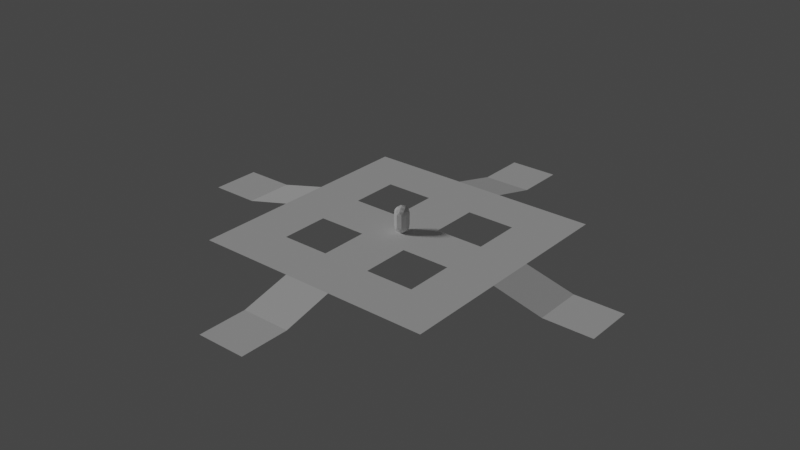 # Source: four-color.blend  (saved by Blender 3.2.14; exported with 4.5.12 LTS)
import bpy
from mathutils import Matrix  # noqa: F401  (used for matrix-valued properties, if any)

bpy.ops.wm.read_factory_settings(use_empty=True)
scene = bpy.context.scene
scene.name = 'Scene'

# ---- collections
col_walkmeshes = bpy.data.collections.new('WalkMeshes'); scene.collection.children.link(col_walkmeshes)
col_platforms = bpy.data.collections.new('Platforms'); scene.collection.children.link(col_platforms)

# ---- images (referenced by path relative to the original .blend; pixels are not part of the script)
import os
ASSET_DIR = os.environ.get("B2B_ASSET_DIR", "")  # directory of the original .blend (textures are referenced by path, not embedded)
HERE = os.path.dirname(os.path.abspath(__file__))  # packed textures are extracted next to this script under _unpacked/

def load_image(name, relpath, width, height, colorspace="sRGB"):
    """Load a texture the original file referenced (path relative to the .blend, or extracted next to this script)."""
    p = next((c for c in (os.path.join(HERE, relpath), os.path.join(ASSET_DIR, relpath)) if relpath and os.path.exists(c)), "")
    if p:
        img = bpy.data.images.load(p, check_existing=True)
        img.name = name
    else:  # same state as the original file: an image datablock whose file is absent (Cycles renders it pink)
        img = bpy.data.images.new(name, width, height)
        img.source = "FILE"
        img.filepath = "//" + (relpath or name)
    img.colorspace_settings.name = colorspace
    return img
img_material_001_base_color = load_image('Material.001 Base Color', '', 1024, 1024, 'sRGB')

# ---- materials (node trees are filled in below, after node groups)
mat_material_001 = bpy.data.materials.new('Material.001')
mat_material_001.use_transparent_shadow = False

# ---- material node trees
mat_material_001.use_nodes = True; mat_material_001.node_tree.nodes.clear()
_N = mat_material_001.node_tree.nodes; _L = mat_material_001.node_tree.links
n0 = _N.new('ShaderNodeBsdfPrincipled'); n0.name = 'Principled BSDF'; n0.location = (10, 300)
n0.distribution = 'GGX'
n0.subsurface_method = 'RANDOM_WALK_SKIN'
n0.inputs[3].default_value = 1.45
n0.inputs[27].default_value = (0.0, 0.0, 0.0, 1.0)
n0.inputs[28].default_value = 1.0
n1 = _N.new('ShaderNodeOutputMaterial'); n1.name = 'Material Output'; n1.location = (300, 300)
n2 = _N.new('ShaderNodeTexImage'); n2.name = 'Image Texture'; n2.location = (-280, 260)
n2.image = img_material_001_base_color
_L.new(n0.outputs[0], n1.inputs[0])
_L.new(n2.outputs[0], n0.inputs[0])
n1.is_active_output = True

# ---- world
world_world = bpy.data.worlds.new('World'); scene.world = world_world
world_world.use_nodes = True; world_world.node_tree.nodes.clear()
_N = world_world.node_tree.nodes; _L = world_world.node_tree.links
n0 = _N.new('ShaderNodeOutputWorld'); n0.name = 'World Output'; n0.location = (300, 300)
n1 = _N.new('ShaderNodeBackground'); n1.name = 'Background'; n1.location = (10, 300)
n1.inputs[0].default_value = (0.05088, 0.05088, 0.05088, 1.0)
_L.new(n1.outputs[0], n0.inputs[0])
n0.is_active_output = True
world_world.color = (0.05088, 0.05088, 0.05088)
world_world.use_sun_shadow = False
world_world.sun_shadow_jitter_overblur = 0.0

# ---- lights
light_hemi_001 = bpy.data.lights.new('Hemi.001', 'SUN')
light_hemi_001.transmission_factor = 0.0
light_hemi_001.angle = 0.1993
light_hemi_001.energy = 1.0
light_hemi_001.shadow_buffer_clip_start = 0.5
light_hemi_001.shadow_soft_size = 0.1
light_hemi_001.shadow_cascade_max_distance = 1000.0

# ---- meshes
me_player = bpy.data.meshes.new('Player')
me_player.from_pydata([(-5.677e-10, 1.987e-09, 0.0), (0.4342, -0.3154, 0.3317), (-0.1658, -0.5104, 0.3317), (-0.5367, 1.987e-09, 0.3317), (-0.1658, 0.5104, 0.3317), (0.4342, 0.3154, 0.3317), (-0.09747, -0.3, 0.08961), (0.2552, -0.1854, 0.08961), (0.1577, -0.4854, 0.2846), (0.5104, 1.987e-09, 0.2846), (0.2552, 0.1854, 0.08961), (-0.3154, 1.987e-09, 0.08961), (-0.4129, -0.3, 0.2846), (-0.09747, 0.3, 0.08961), (-0.4129, 0.3, 0.2846), (0.1577, 0.4854, 0.2846), (0.5706, -0.1854, 0.6), (0.5706, 0.1854, 0.6), (-5.677e-10, -0.6, 0.6), (0.3527, -0.4854, 0.6), (-0.5706, -0.1854, 0.6), (-0.3527, -0.4854, 0.6), (-0.3527, 0.4854, 0.6), (-0.5706, 0.1854, 0.6), (0.3527, 0.4854, 0.6), (-5.677e-10, 0.6, 0.6), (0.09747, 0.3, 2.11), (-0.2552, 0.1854, 2.11), (-0.2552, -0.1854, 2.11), (0.3154, -9.671e-10, 2.11), (0.09747, -0.3, 2.11), (0.4129, 0.3, 1.915), (-0.1577, 0.4854, 1.915), (-0.5104, -9.671e-10, 1.915), (-0.1577, -0.4854, 1.915), (0.4129, -0.3, 1.915), (-2.093e-06, 0.6, 1.6), (0.3527, 0.4854, 1.6), (-0.5706, 0.1854, 1.6), (-0.3527, 0.4854, 1.6), (-0.3527, -0.4854, 1.6), (-0.5706, -0.1854, 1.6), (0.3527, -0.4854, 1.6), (-2.093e-06, -0.6, 1.6), (0.5706, 0.1854, 1.6), (0.5706, -0.1854, 1.6), (-2.093e-06, -9.671e-10, 2.2), (0.5367, -9.671e-10, 1.868), (0.1658, 0.5104, 1.868), (-0.4342, 0.3154, 1.868), (-0.4342, -0.3154, 1.868), (0.1658, -0.5104, 1.868)], [], [(0, 7, 6), (1, 7, 9), (0, 6, 11), (0, 11, 13), (0, 13, 10), (1, 9, 16), (2, 8, 18), (3, 12, 20), (4, 14, 22), (5, 15, 24), (1, 16, 19), (2, 18, 21), (3, 20, 23), (4, 22, 25), (5, 24, 17), (21, 18, 43, 40), (16, 17, 44, 45), (19, 16, 45, 42), (24, 25, 36, 37), (22, 23, 38, 39), (17, 24, 37, 44), (24, 15, 25), (15, 4, 25), (25, 22, 39, 36), (22, 14, 23), (14, 3, 23), (20, 21, 40, 41), (20, 12, 21), (12, 2, 21), (18, 19, 42, 43), (18, 8, 19), (8, 1, 19), (23, 20, 41, 38), (16, 9, 17), (9, 5, 17), (10, 15, 5), (10, 13, 15), (13, 4, 15), (13, 14, 4), (13, 11, 14), (11, 3, 14), (11, 12, 3), (11, 6, 12), (6, 2, 12), (9, 10, 5), (9, 7, 10), (7, 0, 10), (6, 8, 2), (6, 7, 8), (7, 1, 8), (41, 40, 50), (42, 35, 51), (38, 41, 33), (36, 32, 48), (51, 35, 30), (43, 51, 34), (44, 31, 47), (50, 34, 28), (39, 38, 49), (44, 37, 31), (49, 33, 27), (37, 48, 31), (48, 32, 26), (36, 39, 32), (47, 31, 29), (39, 49, 32), (41, 50, 33), (26, 27, 46), (40, 43, 34), (42, 45, 35), (29, 26, 46), (37, 36, 48), (43, 42, 51), (29, 31, 26), (31, 48, 26), (26, 32, 27), (38, 33, 49), (45, 47, 35), (32, 49, 27), (45, 44, 47), (27, 28, 46), (27, 33, 28), (34, 51, 30), (40, 34, 50), (28, 34, 30), (28, 30, 46), (33, 50, 28), (35, 47, 29), (30, 29, 46), (30, 35, 29)])
me_player.use_remesh_preserve_volume = False
me_player.use_remesh_preserve_attributes = False
me_player.use_mirror_vertex_groups = False
me_player.update()
me_walkmesh = bpy.data.meshes.new('WalkMesh')
me_walkmesh.from_pydata([(-2.1, -2.1, 0.0), (1.9, -2.1, 0.0), (-2.1, 1.9, 0.0), (1.9, 1.9, 0.0), (-2.1, -6.1, 0.0), (1.9, -6.1, 0.0), (-2.1, -10.1, 0.0), (1.9, -10.1, 0.0), (-2.1, -14.1, -1.0), (1.9, -14.1, -1.0), (5.9, 1.9, 0.0), (9.9, -2.1, 0.0), (13.9, -2.1, -1.0), (13.9, 1.9, -1.0), (-6.1, -2.1, 0.0), (-6.1, 1.9, 0.0), (-10.1, 1.9, 0.0), (-14.1, -2.1, -1.0), (-14.1, 1.9, -1.0), (-2.1, 5.9, 0.0), (1.9, 5.9, 0.0), (-2.1, 9.9, 0.0), (1.9, 9.9, 0.0), (-2.1, 13.9, -1.0), (1.9, 13.9, -1.0), (-6.1, -6.1, 0.0), (-6.1, -10.1, 0.0), (-10.1, -6.1, 0.0), (-10.1, -10.1, 0.0), (-10.1, -2.1, 0.0), (-6.1, 5.9, 0.0), (-10.1, 5.9, 0.0), (-6.1, 9.9, 0.0), (-10.1, 9.9, 0.0), (5.9, 5.9, 0.0), (5.9, 9.9, 0.0), (9.9, 5.9, 0.0), (9.9, 9.9, 0.0), (9.9, 1.9, 0.0), (5.9, -6.1, 0.0), (5.9, -10.1, 0.0), (9.9, -6.1, 0.0), (9.9, -10.1, 0.0), (5.9, -2.1, 0.0), (17.9, -2.1, -1.0), (17.9, 1.9, -1.0), (-2.1, 17.9, -1.0), (1.9, 17.9, -1.0), (-18.1, -2.1, -1.0), (-18.1, 1.9, -1.0), (-2.1, -18.1, -1.0), (1.9, -18.1, -1.0)], [], [(1, 2, 0), (0, 5, 1), (4, 7, 5), (6, 9, 7), (1, 10, 3), (43, 38, 10), (11, 13, 38), (2, 14, 0), (15, 29, 14), (16, 17, 29), (3, 19, 2), (20, 21, 19), (22, 23, 21), (4, 26, 6), (25, 28, 26), (25, 29, 27), (15, 31, 16), (30, 33, 31), (30, 21, 32), (20, 35, 22), (34, 37, 35), (34, 38, 36), (7, 39, 5), (40, 41, 39), (41, 43, 39), (12, 45, 13), (24, 46, 23), (18, 48, 17), (8, 51, 9), (1, 3, 2), (0, 4, 5), (4, 6, 7), (6, 8, 9), (1, 43, 10), (43, 11, 38), (11, 12, 13), (2, 15, 14), (15, 16, 29), (16, 18, 17), (3, 20, 19), (20, 22, 21), (22, 24, 23), (4, 25, 26), (25, 27, 28), (25, 14, 29), (15, 30, 31), (30, 32, 33), (30, 19, 21), (20, 34, 35), (34, 36, 37), (34, 10, 38), (7, 40, 39), (40, 42, 41), (41, 11, 43), (12, 44, 45), (24, 47, 46), (18, 49, 48), (8, 50, 51)])
_uv = me_walkmesh.uv_layers.new(name='UVMap')
_uv.uv.foreach_set('vector', [1.0, 0.0, 0.0, 1.0, 0.0, 0.0, 0.0, 0.0, 1.0, 0.0, 1.0, 0.0, 0.0, 0.0, 1.0, 0.0, 1.0, 0.0, 0.0, 0.0, 1.0, 0.0, 1.0, 0.0, 1.0, 0.0, 1.0, 1.0, 1.0, 1.0, 1.0, 0.0, 1.0, 1.0, 1.0, 1.0, 1.0, 0.0, 1.0, 1.0, 1.0, 1.0, 0.0, 1.0, 0.0, 0.0, 0.0, 0.0, 0.0, 1.0, 0.0, 0.0, 0.0, 0.0, 0.0, 1.0, 0.0, 0.0, 0.0, 0.0, 1.0, 1.0, 0.0, 1.0, 0.0, 1.0, 1.0, 1.0, 0.0, 1.0, 0.0, 1.0, 1.0, 1.0, 0.0, 1.0, 0.0, 1.0, 0.0, 0.0, 0.0, 0.0, 0.0, 0.0, 0.0, 0.0, 0.0, 0.0, 0.0, 0.0, 0.0, 0.0, 0.0, 0.0, 0.0, 0.0, 0.0, 1.0, 0.0, 1.0, 0.0, 1.0, 0.0, 1.0, 0.0, 1.0, 0.0, 1.0, 0.0, 1.0, 0.0, 1.0, 0.0, 1.0, 1.0, 1.0, 1.0, 1.0, 1.0, 1.0, 1.0, 1.0, 1.0, 1.0, 1.0, 1.0, 1.0, 1.0, 1.0, 1.0, 1.0, 1.0, 1.0, 0.0, 1.0, 0.0, 1.0, 0.0, 1.0, 0.0, 1.0, 0.0, 1.0, 0.0, 1.0, 0.0, 1.0, 0.0, 1.0, 0.0, 1.0, 0.0, 1.0, 1.0, 1.0, 1.0, 1.0, 1.0, 0.0, 1.0, 0.0, 1.0, 0.0, 1.0, 0.0, 0.0, 0.0, 0.0, 0.0, 0.0, 1.0, 0.0, 1.0, 0.0, 1.0, 0.0, 1.0, 1.0, 0.0, 1.0, 0.0, 0.0, 0.0, 0.0, 1.0, 0.0, 0.0, 0.0, 0.0, 0.0, 1.0, 0.0, 0.0, 0.0, 0.0, 0.0, 1.0, 0.0, 1.0, 0.0, 1.0, 0.0, 1.0, 1.0, 1.0, 0.0, 1.0, 0.0, 1.0, 1.0, 1.0, 0.0, 1.0, 0.0, 1.0, 1.0, 0.0, 1.0, 0.0, 1.0, 0.0, 0.0, 0.0, 1.0, 0.0, 1.0, 0.0, 0.0, 0.0, 1.0, 0.0, 1.0, 0.0, 0.0, 1.0, 1.0, 1.0, 1.0, 0.0, 1.0, 1.0, 1.0, 1.0, 1.0, 0.0, 1.0, 1.0, 1.0, 1.0, 1.0, 0.0, 1.0, 0.0, 0.0, 0.0, 0.0, 0.0, 0.0, 0.0, 0.0, 0.0, 0.0, 0.0, 0.0, 0.0, 0.0, 0.0, 0.0, 0.0, 0.0, 0.0, 1.0, 0.0, 1.0, 0.0, 1.0, 0.0, 1.0, 0.0, 1.0, 0.0, 1.0, 0.0, 1.0, 0.0, 1.0, 0.0, 1.0, 1.0, 1.0, 1.0, 1.0, 1.0, 1.0, 1.0, 1.0, 1.0, 1.0, 1.0, 1.0, 1.0, 1.0, 1.0, 1.0, 1.0, 1.0, 1.0, 0.0, 1.0, 0.0, 1.0, 0.0, 1.0, 0.0, 1.0, 0.0, 1.0, 0.0, 1.0, 0.0, 1.0, 0.0, 1.0, 0.0, 1.0, 0.0, 1.0, 0.0, 1.0, 1.0, 1.0, 1.0, 1.0, 1.0, 0.0, 1.0, 0.0, 1.0, 0.0, 1.0, 0.0, 0.0, 0.0, 0.0, 0.0, 0.0, 1.0, 0.0])
_ca = me_walkmesh.color_attributes.new('Col', 'BYTE_COLOR', 'CORNER')
_ca.data.foreach_set('color', [1.0, 1.0, 1.0, 1.0, 1.0, 1.0, 1.0, 1.0, 1.0, 1.0, 1.0, 1.0, 1.0, 1.0, 1.0, 1.0, 1.0, 1.0, 1.0, 1.0, 1.0, 1.0, 1.0, 1.0, 1.0, 1.0, 1.0, 1.0, 1.0, 1.0, 1.0, 1.0, 1.0, 1.0, 1.0, 1.0, 1.0, 1.0, 1.0, 1.0, 1.0, 1.0, 1.0, 1.0, 1.0, 1.0, 1.0, 1.0, 1.0, 1.0, 1.0, 1.0, 1.0, 1.0, 1.0, 1.0, 1.0, 1.0, 1.0, 1.0, 1.0, 1.0, 1.0, 1.0, 1.0, 1.0, 1.0, 1.0, 1.0, 1.0, 1.0, 1.0, 1.0, 1.0, 1.0, 1.0, 1.0, 1.0, 1.0, 1.0, 1.0, 1.0, 1.0, 1.0, 1.0, 1.0, 1.0, 1.0, 1.0, 1.0, 1.0, 1.0, 1.0, 1.0, 1.0, 1.0, 1.0, 1.0, 1.0, 1.0, 1.0, 1.0, 1.0, 1.0, 1.0, 1.0, 1.0, 1.0, 1.0, 1.0, 1.0, 1.0, 1.0, 1.0, 1.0, 1.0, 1.0, 1.0, 1.0, 1.0, 1.0, 1.0, 1.0, 1.0, 1.0, 1.0, 1.0, 1.0, 1.0, 1.0, 1.0, 1.0, 1.0, 1.0, 1.0, 1.0, 1.0, 1.0, 1.0, 1.0, 1.0, 1.0, 1.0, 1.0, 1.0, 1.0, 1.0, 1.0, 1.0, 1.0, 1.0, 1.0, 1.0, 1.0, 1.0, 1.0, 1.0, 1.0, 1.0, 1.0, 1.0, 1.0, 1.0, 1.0, 1.0, 1.0, 1.0, 1.0, 1.0, 1.0, 1.0, 1.0, 1.0, 1.0, 1.0, 1.0, 1.0, 1.0, 1.0, 1.0, 1.0, 1.0, 1.0, 1.0, 1.0, 1.0, 1.0, 1.0, 1.0, 1.0, 1.0, 1.0, 1.0, 1.0, 1.0, 1.0, 1.0, 1.0, 1.0, 1.0, 1.0, 1.0, 1.0, 1.0, 1.0, 1.0, 1.0, 1.0, 1.0, 1.0, 1.0, 1.0, 1.0, 1.0, 1.0, 1.0, 1.0, 1.0, 1.0, 1.0, 1.0, 1.0, 1.0, 1.0, 1.0, 1.0, 1.0, 1.0, 1.0, 1.0, 1.0, 1.0, 1.0, 1.0, 1.0, 1.0, 1.0, 1.0, 1.0, 1.0, 1.0, 1.0, 1.0, 1.0, 1.0, 1.0, 1.0, 1.0, 1.0, 1.0, 1.0, 1.0, 1.0, 1.0, 1.0, 1.0, 1.0, 1.0, 1.0, 1.0, 1.0, 1.0, 1.0, 1.0, 1.0, 1.0, 1.0, 1.0, 1.0, 1.0, 1.0, 1.0, 1.0, 1.0, 1.0, 1.0, 1.0, 1.0, 1.0, 1.0, 1.0, 1.0, 1.0, 1.0, 1.0, 1.0, 1.0, 1.0, 1.0, 1.0, 1.0, 1.0, 1.0, 1.0, 1.0, 1.0, 1.0, 1.0, 1.0, 1.0, 1.0, 1.0, 1.0, 1.0, 1.0, 1.0, 1.0, 1.0, 1.0, 1.0, 1.0, 1.0, 1.0, 1.0, 1.0, 1.0, 1.0, 1.0, 1.0, 1.0, 1.0, 1.0, 1.0, 1.0, 1.0, 1.0, 1.0, 1.0, 1.0, 1.0, 1.0, 1.0, 1.0, 1.0, 1.0, 1.0, 1.0, 1.0, 1.0, 1.0, 1.0, 1.0, 1.0, 1.0, 1.0, 1.0, 1.0, 1.0, 1.0, 1.0, 1.0, 1.0, 1.0, 1.0, 1.0, 1.0, 1.0, 1.0, 1.0, 1.0, 1.0, 1.0, 1.0, 1.0, 1.0, 1.0, 1.0, 1.0, 1.0, 1.0, 1.0, 1.0, 1.0, 1.0, 1.0, 1.0, 1.0, 1.0, 1.0, 1.0, 1.0, 1.0, 1.0, 1.0, 1.0, 1.0, 1.0, 1.0, 1.0, 1.0, 1.0, 1.0, 1.0, 1.0, 1.0, 1.0, 1.0, 1.0, 1.0, 1.0, 1.0, 1.0, 1.0, 1.0, 1.0, 1.0, 1.0, 1.0, 1.0, 1.0, 1.0, 1.0, 1.0, 1.0, 1.0, 1.0, 1.0, 1.0, 1.0, 1.0, 1.0, 1.0, 1.0, 1.0, 1.0, 1.0, 1.0, 1.0, 1.0, 1.0, 1.0, 1.0, 1.0, 1.0, 1.0, 1.0, 1.0, 1.0, 1.0, 1.0, 1.0, 1.0, 1.0, 1.0, 1.0, 1.0, 1.0, 1.0, 1.0, 1.0, 1.0, 1.0, 1.0, 1.0, 1.0, 1.0, 1.0, 1.0, 1.0, 1.0, 1.0, 1.0, 1.0, 1.0, 1.0, 1.0, 1.0, 1.0, 1.0, 1.0, 1.0, 1.0, 1.0, 1.0, 1.0, 1.0, 1.0, 1.0, 1.0, 1.0, 1.0, 1.0, 1.0, 1.0, 1.0, 1.0, 1.0, 1.0, 1.0, 1.0, 1.0, 1.0, 1.0, 1.0, 1.0, 1.0, 1.0, 1.0, 1.0, 1.0, 1.0, 1.0, 1.0, 1.0, 1.0, 1.0, 1.0, 1.0, 1.0, 1.0, 1.0, 1.0, 1.0, 1.0, 1.0, 1.0, 1.0, 1.0, 1.0, 1.0, 1.0, 1.0, 1.0, 1.0, 1.0, 1.0, 1.0, 1.0, 1.0, 1.0, 1.0, 1.0, 1.0, 1.0, 1.0, 1.0, 1.0, 1.0, 1.0, 1.0, 1.0, 1.0, 1.0, 1.0, 1.0, 1.0, 1.0, 1.0, 1.0, 1.0, 1.0, 1.0, 1.0, 1.0, 1.0, 1.0, 1.0, 1.0, 1.0, 1.0, 1.0, 1.0, 1.0, 1.0, 1.0, 1.0, 1.0, 1.0, 1.0, 1.0, 1.0, 1.0, 1.0, 1.0, 1.0, 1.0, 1.0, 1.0, 1.0, 1.0, 1.0, 1.0, 1.0, 1.0, 1.0, 1.0, 1.0, 1.0, 1.0, 1.0, 1.0, 1.0, 1.0, 1.0, 1.0, 1.0, 1.0, 1.0, 1.0, 1.0, 1.0, 1.0, 1.0, 1.0, 1.0, 1.0, 1.0, 1.0, 1.0, 1.0, 1.0, 1.0, 1.0, 1.0, 1.0, 1.0, 1.0, 1.0, 1.0, 1.0, 1.0, 1.0, 1.0, 1.0, 1.0, 1.0, 1.0, 1.0, 1.0, 1.0, 1.0, 1.0, 1.0, 1.0, 1.0, 1.0, 1.0, 1.0, 1.0, 1.0, 1.0, 1.0, 1.0, 1.0, 1.0, 1.0, 1.0, 1.0, 1.0, 1.0, 1.0, 1.0, 1.0, 1.0, 1.0, 1.0, 1.0, 1.0, 1.0, 1.0, 1.0, 1.0, 1.0, 1.0, 1.0, 1.0, 1.0, 1.0, 1.0, 1.0, 1.0, 1.0, 1.0, 1.0, 1.0, 1.0, 1.0, 1.0, 1.0, 1.0, 1.0, 1.0, 1.0, 1.0, 1.0, 1.0, 1.0, 1.0, 1.0, 1.0, 1.0, 1.0, 1.0, 1.0, 1.0, 1.0])
me_walkmesh.update()
me_plane_001 = bpy.data.meshes.new('Plane.001')
me_plane_001.from_pydata([(-1.0, -1.0, 0.0), (1.0, -1.0, 0.0), (-1.0, 1.0, 0.0), (1.0, 1.0, 0.0), (-1.0, -3.0, 0.0), (1.0, -3.0, 0.0), (-1.0, -5.0, 0.0), (1.0, -5.0, 0.0), (-1.0, -7.0, -1.0), (1.0, -7.0, -1.0), (3.0, 1.0, 0.0), (5.0, -1.0, 0.0), (7.0, -1.0, -1.0), (7.0, 1.0, -1.0), (-3.0, -1.0, 0.0), (-3.0, 1.0, 0.0), (-5.0, 1.0, 0.0), (-7.0, -1.0, -1.0), (-7.0, 1.0, -1.0), (-1.0, 3.0, 0.0), (1.0, 3.0, 0.0), (-1.0, 5.0, 0.0), (1.0, 5.0, 0.0), (-1.0, 7.0, -1.0), (1.0, 7.0, -1.0), (-3.0, -3.0, 0.0), (-3.0, -5.0, 0.0), (-5.0, -3.0, 0.0), (-5.0, -5.0, 0.0), (-5.0, -1.0, 0.0), (-3.0, 3.0, 0.0), (-5.0, 3.0, 0.0), (-3.0, 5.0, 0.0), (-5.0, 5.0, 0.0), (3.0, 3.0, 0.0), (3.0, 5.0, 0.0), (5.0, 3.0, 0.0), (5.0, 5.0, 0.0), (5.0, 1.0, 0.0), (3.0, -3.0, 0.0), (3.0, -5.0, 0.0), (5.0, -3.0, 0.0), (5.0, -5.0, 0.0), (3.0, -1.0, 0.0), (9.0, -1.0, -1.0), (9.0, 1.0, -1.0), (-1.0, 9.0, -1.0), (1.0, 9.0, -1.0), (-9.0, -1.0, -1.0), (-9.0, 1.0, -1.0), (-1.0, -9.0, -1.0), (1.0, -9.0, -1.0)], [], [(1, 2, 0), (0, 5, 1), (4, 7, 5), (6, 9, 7), (1, 10, 3), (43, 38, 10), (11, 13, 38), (2, 14, 0), (15, 29, 14), (16, 17, 29), (3, 19, 2), (20, 21, 19), (22, 23, 21), (4, 26, 6), (25, 28, 26), (25, 29, 27), (15, 31, 16), (30, 33, 31), (30, 21, 32), (20, 35, 22), (34, 37, 35), (34, 38, 36), (7, 39, 5), (40, 41, 39), (41, 43, 39), (12, 45, 13), (24, 46, 23), (18, 48, 17), (8, 51, 9), (1, 3, 2), (0, 4, 5), (4, 6, 7), (6, 8, 9), (1, 43, 10), (43, 11, 38), (11, 12, 13), (2, 15, 14), (15, 16, 29), (16, 18, 17), (3, 20, 19), (20, 22, 21), (22, 24, 23), (4, 25, 26), (25, 27, 28), (25, 14, 29), (15, 30, 31), (30, 32, 33), (30, 19, 21), (20, 34, 35), (34, 36, 37), (34, 10, 38), (7, 40, 39), (40, 42, 41), (41, 11, 43), (12, 44, 45), (24, 47, 46), (18, 49, 48), (8, 50, 51)])
me_plane_001.polygons.foreach_set('material_index', [0, 0, 0, 0, 0, 0, 0, 0, 0, 0, 0, 0, 0, 0, 0, 0, 0, 0, 0, 0, 0, 0, 0, 0, 0, 3, 2, 1, 4, 0, 0, 0, 0, 0, 0, 0, 0, 0, 0, 0, 0, 0, 0, 0, 0, 0, 0, 0, 0, 0, 0, 0, 0, 0, 3, 2, 1, 4])
_uv = me_plane_001.uv_layers.new(name='UVMap')
_uv.uv.foreach_set('vector', [0.5994, 0.4995, 0.3996, 0.4996, 0.4995, 0.3996, 0.4995, 0.3996, 0.6994, 0.3996, 0.5994, 0.4995, 0.5994, 0.2997, 0.7993, 0.2997, 0.6994, 0.3996, 0.6994, 0.1998, 0.9, 0.2006, 0.7993, 0.2997, 0.5994, 0.4995, 0.5994, 0.6993, 0.4995, 0.5994, 0.6994, 0.5994, 0.6994, 0.7992, 0.5994, 0.6993, 0.7993, 0.6993, 0.8001, 0.9, 0.6994, 0.7992, 0.3996, 0.4996, 0.3996, 0.2997, 0.4995, 0.3996, 0.2997, 0.3997, 0.2997, 0.1998, 0.3996, 0.2997, 0.1998, 0.2998, 0.2007, 0.1008, 0.2997, 0.1998, 0.4995, 0.5994, 0.2997, 0.5995, 0.3996, 0.4996, 0.3996, 0.6994, 0.1998, 0.6994, 0.2997, 0.5995, 0.2997, 0.7993, 0.1008, 0.8002, 0.1998, 0.6994, 0.5994, 0.2997, 0.5994, 0.09989, 0.6994, 0.1998, 0.4995, 0.1998, 0.4995, 0.0, 0.5994, 0.09989, 0.4995, 0.1998, 0.2997, 0.1998, 0.3996, 0.09992, 0.2997, 0.3997, 0.09991, 0.3997, 0.1998, 0.2998, 0.1998, 0.4996, 0.0, 0.4996, 0.09991, 0.3997, 0.1998, 0.4996, 0.1998, 0.6994, 0.09991, 0.5995, 0.3996, 0.6994, 0.3996, 0.8992, 0.2997, 0.7993, 0.4995, 0.7993, 0.4995, 0.9991, 0.3996, 0.8992, 0.4995, 0.7993, 0.6994, 0.7992, 0.5994, 0.8992, 0.7993, 0.2997, 0.7993, 0.4995, 0.6994, 0.3996, 0.8992, 0.3996, 0.8992, 0.5994, 0.7993, 0.4995, 0.8992, 0.5994, 0.6994, 0.5994, 0.7993, 0.4995, 0.9, 0.8001, 0.9, 0.9999, 0.8001, 0.9, 0.2007, 0.9001, 0.0008626, 0.9001, 0.1008, 0.8002, 0.1008, 0.2007, 0.1008, 0.0009222, 0.2007, 0.1008, 0.8001, 0.1007, 0.9999, 0.1007, 0.9, 0.2006, 0.5994, 0.4995, 0.4995, 0.5994, 0.3996, 0.4996, 0.4995, 0.3996, 0.5994, 0.2997, 0.6994, 0.3996, 0.5994, 0.2997, 0.6994, 0.1998, 0.7993, 0.2997, 0.6994, 0.1998, 0.8001, 0.1007, 0.9, 0.2006, 0.5994, 0.4995, 0.6994, 0.5994, 0.5994, 0.6993, 0.6994, 0.5994, 0.7993, 0.6993, 0.6994, 0.7992, 0.7993, 0.6993, 0.9, 0.8001, 0.8001, 0.9, 0.3996, 0.4996, 0.2997, 0.3997, 0.3996, 0.2997, 0.2997, 0.3997, 0.1998, 0.2998, 0.2997, 0.1998, 0.1998, 0.2998, 0.1008, 0.2007, 0.2007, 0.1008, 0.4995, 0.5994, 0.3996, 0.6994, 0.2997, 0.5995, 0.3996, 0.6994, 0.2997, 0.7993, 0.1998, 0.6994, 0.2997, 0.7993, 0.2007, 0.9001, 0.1008, 0.8002, 0.5994, 0.2997, 0.4995, 0.1998, 0.5994, 0.09989, 0.4995, 0.1998, 0.3996, 0.09992, 0.4995, 0.0, 0.4995, 0.1998, 0.3996, 0.2997, 0.2997, 0.1998, 0.2997, 0.3997, 0.1998, 0.4996, 0.09991, 0.3997, 0.1998, 0.4996, 0.09991, 0.5995, 0.0, 0.4996, 0.1998, 0.4996, 0.2997, 0.5995, 0.1998, 0.6994, 0.3996, 0.6994, 0.4995, 0.7993, 0.3996, 0.8992, 0.4995, 0.7993, 0.5994, 0.8992, 0.4995, 0.9991, 0.4995, 0.7993, 0.5994, 0.6993, 0.6994, 0.7992, 0.7993, 0.2997, 0.8992, 0.3996, 0.7993, 0.4995, 0.8992, 0.3996, 0.9991, 0.4995, 0.8992, 0.5994, 0.8992, 0.5994, 0.7993, 0.6993, 0.6994, 0.5994, 0.9, 0.8001, 0.9999, 0.9, 0.9, 0.9999, 0.2007, 0.9001, 0.1008, 1.0, 0.0008626, 0.9001, 0.1008, 0.2007, 0.0008626, 0.1008, 0.1008, 0.0009222, 0.8001, 0.1007, 0.9, 0.000803, 0.9999, 0.1007])
_ca = me_plane_001.color_attributes.new('Col', 'BYTE_COLOR', 'CORNER')
_ca.data.foreach_set('color', [1.0, 0.9911, 0.9647, 1.0, 1.0, 0.9911, 0.9647, 1.0, 1.0, 0.9911, 0.9647, 1.0, 1.0, 0.9911, 0.9647, 1.0, 1.0, 0.9911, 0.9647, 1.0, 1.0, 0.9911, 0.9647, 1.0, 1.0, 0.9911, 0.9647, 1.0, 1.0, 0.9911, 0.9647, 1.0, 1.0, 0.9911, 0.9647, 1.0, 1.0, 0.9911, 0.9647, 1.0, 0.855, 1.0, 0.0003035, 1.0, 1.0, 0.9911, 0.9647, 1.0, 1.0, 0.9911, 0.9647, 1.0, 1.0, 0.9911, 0.9647, 1.0, 1.0, 0.9911, 0.9647, 1.0, 1.0, 0.9911, 0.9647, 1.0, 1.0, 0.9911, 0.9647, 1.0, 1.0, 0.9911, 0.9647, 1.0, 1.0, 0.9911, 0.9647, 1.0, 1.0, 0.07619, 0.0999, 1.0, 1.0, 0.9911, 0.9647, 1.0, 1.0, 0.9911, 0.9647, 1.0, 1.0, 0.9911, 0.9647, 1.0, 1.0, 0.9911, 0.9647, 1.0, 1.0, 0.9911, 0.9647, 1.0, 1.0, 0.9911, 0.9647, 1.0, 1.0, 0.9911, 0.9647, 1.0, 1.0, 0.9911, 0.9647, 1.0, 0.002125, 1.0, 0.002125, 1.0, 1.0, 0.9911, 0.9647, 1.0, 1.0, 0.9911, 0.9647, 1.0, 1.0, 0.9911, 0.9647, 1.0, 1.0, 0.9911, 0.9647, 1.0, 1.0, 0.9911, 0.9647, 1.0, 1.0, 0.9911, 0.9647, 1.0, 1.0, 0.9911, 0.9647, 1.0, 1.0, 0.9911, 0.9647, 1.0, 0.2664, 1.0, 0.9647, 1.0, 1.0, 0.9911, 0.9647, 1.0, 1.0, 0.9911, 0.9647, 1.0, 1.0, 0.9911, 0.9647, 1.0, 1.0, 0.9911, 0.9647, 1.0, 1.0, 0.9911, 0.9647, 1.0, 1.0, 0.9911, 0.9647, 1.0, 1.0, 0.9911, 0.9647, 1.0, 1.0, 0.9911, 0.9647, 1.0, 1.0, 0.9911, 0.9647, 1.0, 1.0, 0.9911, 0.9647, 1.0, 1.0, 0.9911, 0.9647, 1.0, 1.0, 0.9911, 0.9647, 1.0, 1.0, 0.9911, 0.9647, 1.0, 1.0, 0.9911, 0.9647, 1.0, 1.0, 0.9911, 0.9647, 1.0, 1.0, 0.9911, 0.9647, 1.0, 1.0, 0.9911, 0.9647, 1.0, 1.0, 0.9911, 0.9647, 1.0, 1.0, 0.9911, 0.9647, 1.0, 1.0, 0.9911, 0.9647, 1.0, 1.0, 0.9911, 0.9647, 1.0, 1.0, 0.9911, 0.9647, 1.0, 1.0, 0.9911, 0.9647, 1.0, 1.0, 0.9911, 0.9647, 1.0, 1.0, 0.9911, 0.9647, 1.0, 1.0, 0.9911, 0.9647, 1.0, 1.0, 0.9911, 0.9647, 1.0, 1.0, 0.9911, 0.9647, 1.0, 1.0, 0.9911, 0.9647, 1.0, 1.0, 0.9911, 0.9647, 1.0, 1.0, 0.9911, 0.9647, 1.0, 1.0, 0.9911, 0.9647, 1.0, 1.0, 0.9911, 0.9647, 1.0, 1.0, 0.9911, 0.9647, 1.0, 1.0, 0.9911, 0.9647, 1.0, 1.0, 0.9911, 0.9647, 1.0, 1.0, 0.9911, 0.9647, 1.0, 1.0, 0.0, 0.02624, 1.0, 1.0, 0.001214, 0.02624, 1.0, 1.0, 0.07619, 0.0999, 1.0, 0.01096, 1.0, 0.9647, 1.0, 0.0, 1.0, 0.9647, 1.0, 0.2664, 1.0, 0.9647, 1.0, 0.1714, 0.9911, 0.1683, 1.0, 0.0009106, 1.0, 0.0006071, 1.0, 0.002125, 1.0, 0.002125, 1.0, 0.855, 1.0, 0.0, 1.0, 0.8632, 1.0, 0.04667, 1.0, 0.855, 1.0, 0.0003035, 1.0, 1.0, 0.9911, 0.9647, 1.0, 1.0, 0.9911, 0.9647, 1.0, 1.0, 0.9911, 0.9647, 1.0, 1.0, 0.9911, 0.9647, 1.0, 1.0, 0.9911, 0.9647, 1.0, 1.0, 0.9911, 0.9647, 1.0, 1.0, 0.9911, 0.9647, 1.0, 1.0, 0.9911, 0.9647, 1.0, 1.0, 0.9911, 0.9647, 1.0, 1.0, 0.9911, 0.9647, 1.0, 0.855, 1.0, 0.0, 1.0, 0.855, 1.0, 0.0003035, 1.0, 1.0, 0.9911, 0.9647, 1.0, 1.0, 0.9911, 0.9647, 1.0, 1.0, 0.9911, 0.9647, 1.0, 1.0, 0.9911, 0.9647, 1.0, 1.0, 0.9911, 0.9647, 1.0, 1.0, 0.9911, 0.9647, 1.0, 1.0, 0.9911, 0.9647, 1.0, 1.0, 0.0, 0.02624, 1.0, 1.0, 0.07619, 0.0999, 1.0, 1.0, 0.9911, 0.9647, 1.0, 1.0, 0.9911, 0.9647, 1.0, 1.0, 0.9911, 0.9647, 1.0, 1.0, 0.9911, 0.9647, 1.0, 1.0, 0.9911, 0.9647, 1.0, 1.0, 0.9911, 0.9647, 1.0, 1.0, 0.9911, 0.9647, 1.0, 0.1714, 0.9911, 0.1683, 1.0, 0.002125, 1.0, 0.002125, 1.0, 1.0, 0.9911, 0.9647, 1.0, 1.0, 0.9911, 0.9647, 1.0, 1.0, 0.9911, 0.9647, 1.0, 1.0, 0.9911, 0.9647, 1.0, 1.0, 0.9911, 0.9647, 1.0, 1.0, 0.9911, 0.9647, 1.0, 1.0, 0.9911, 0.9647, 1.0, 0.01096, 1.0, 0.9647, 1.0, 0.2664, 1.0, 0.9647, 1.0, 1.0, 0.9911, 0.9647, 1.0, 1.0, 0.9911, 0.9647, 1.0, 1.0, 0.9911, 0.9647, 1.0, 1.0, 0.9911, 0.9647, 1.0, 1.0, 0.9911, 0.9647, 1.0, 1.0, 0.9911, 0.9647, 1.0, 1.0, 0.9911, 0.9647, 1.0, 1.0, 0.9911, 0.9647, 1.0, 1.0, 0.9911, 0.9647, 1.0, 1.0, 0.9911, 0.9647, 1.0, 1.0, 0.9911, 0.9647, 1.0, 1.0, 0.9911, 0.9647, 1.0, 1.0, 0.9911, 0.9647, 1.0, 1.0, 0.9911, 0.9647, 1.0, 1.0, 0.9911, 0.9647, 1.0, 1.0, 0.9911, 0.9647, 1.0, 1.0, 0.9911, 0.9647, 1.0, 1.0, 0.9911, 0.9647, 1.0, 1.0, 0.9911, 0.9647, 1.0, 1.0, 0.9911, 0.9647, 1.0, 1.0, 0.9911, 0.9647, 1.0, 1.0, 0.9911, 0.9647, 1.0, 1.0, 0.9911, 0.9647, 1.0, 1.0, 0.9911, 0.9647, 1.0, 1.0, 0.9911, 0.9647, 1.0, 1.0, 0.9911, 0.9647, 1.0, 1.0, 0.9911, 0.9647, 1.0, 1.0, 0.9911, 0.9647, 1.0, 1.0, 0.9911, 0.9647, 1.0, 1.0, 0.9911, 0.9647, 1.0, 1.0, 0.9911, 0.9647, 1.0, 1.0, 0.9911, 0.9647, 1.0, 1.0, 0.9911, 0.9647, 1.0, 1.0, 0.9911, 0.9647, 1.0, 1.0, 0.9911, 0.9647, 1.0, 1.0, 0.9911, 0.9647, 1.0, 1.0, 0.0, 0.02624, 1.0, 1.0, 0.04971, 0.07421, 1.0, 1.0, 0.001214, 0.02624, 1.0, 0.01096, 1.0, 0.9647, 1.0, 0.004777, 1.0, 0.9647, 1.0, 0.0, 1.0, 0.9647, 1.0, 0.1714, 0.9911, 0.1683, 1.0, 0.003035, 1.0, 0.003035, 1.0, 0.0009106, 1.0, 0.0006071, 1.0, 0.855, 1.0, 0.0, 1.0, 0.855, 1.0, 0.002732, 1.0, 0.8632, 1.0, 0.04667, 1.0])
me_plane_001.materials.append(mat_material_001)
me_plane_001.materials.append(None)
me_plane_001.materials.append(None)
me_plane_001.materials.append(None)
me_plane_001.materials.append(None)
me_plane_001.update()

# ---- objects
ob_player = bpy.data.objects.new('Player', me_player)
ob_hemi = bpy.data.objects.new('Hemi', light_hemi_001)
ob_walkmesh = bpy.data.objects.new('WalkMesh', me_walkmesh)
ob_platform = bpy.data.objects.new('Platform', me_plane_001)

# ---- transforms, parenting, visibility, modifiers, constraints
ob_player.location = (0.0, 0.0, 0.0)
ob_player.lineart.crease_threshold = 0.0
ob_hemi.location = (0.0, 0.0, 8.54)
ob_hemi.rotation_euler = (0.5307, -0.8925, -0.02228)
ob_hemi.lineart.crease_threshold = 0.0
ob_walkmesh.location = (0.0, 0.0, 0.0)
ob_platform.location = (0.0, 0.0, 0.0)
ob_platform.scale = (2.0, 2.0, 1.0)

# ---- collection membership
scene.collection.objects.link(ob_player)
scene.collection.objects.link(ob_hemi)
col_walkmeshes.objects.link(ob_walkmesh)
col_platforms.objects.link(ob_platform)
def _layer_coll(name, lc=None):
    lc = lc or bpy.context.view_layer.layer_collection
    for c in lc.children:
        if c.name == name: return c
        r = _layer_coll(name, c)
        if r: return r
_layer_coll('Platforms').exclude = True

# ---- scene / render settings (as saved in the file)
scene.frame_start = 1; scene.frame_end = 250; scene.frame_set(1)
scene.render.engine = 'BLENDER_EEVEE_NEXT'
scene.cycles.sampling_pattern = 'TABULATED_SOBOL'
scene.cycles.use_light_tree = False
scene.view_settings.view_transform = 'Filmic'
bpy.context.view_layer.update()

# ---- added for rendering (the .blend has no active camera): camera
cam_auto = bpy.data.cameras.new('AutoCamera')
cam_auto.lens = 50.0
cam_auto.sensor_width = 36.0
cam_auto.clip_end = 1000.0
ob_auto_camera = bpy.data.objects.new('AutoCamera', cam_auto)
scene.collection.objects.link(ob_auto_camera)
ob_auto_camera.location = (47.0977, -56.7372, 38.3582)
ob_auto_camera.rotation_euler = (1.09748, -7.21219e-08, 0.694738)
scene.camera = ob_auto_camera
bpy.context.view_layer.update()
